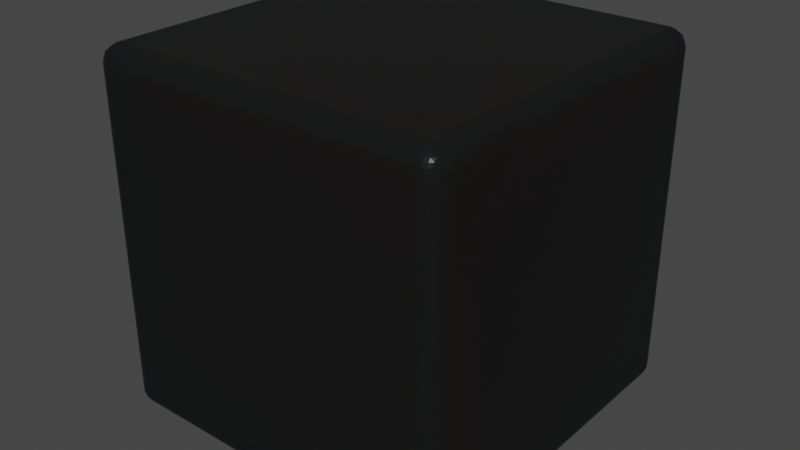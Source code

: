 # Source: RubiksBlock.blend  (saved by Blender 2.82.7; exported with 4.5.12 LTS)
import bpy
from mathutils import Matrix  # noqa: F401  (used for matrix-valued properties, if any)

bpy.ops.wm.read_factory_settings(use_empty=True)
scene = bpy.context.scene
scene.name = 'Scene'

# ---- collections
col_collection = bpy.data.collections.new('Collection'); scene.collection.children.link(col_collection)

# ---- materials (node trees are filled in below, after node groups)
mat_material = bpy.data.materials.new('Material')
mat_material.alpha_threshold = 0.0
mat_material.use_transparent_shadow = False
mat_material.line_color = (0.0, 0.0, 0.0, 1.0)

# ---- material node trees
mat_material.use_nodes = True; mat_material.node_tree.nodes.clear()
_N = mat_material.node_tree.nodes; _L = mat_material.node_tree.links
n0 = _N.new('ShaderNodeOutputMaterial'); n0.name = 'Material Output'; n0.location = (300, 300)
n1 = _N.new('ShaderNodeBsdfPrincipled'); n1.name = 'Principled BSDF'; n1.location = (10, 300)
n1.distribution = 'GGX'
n1.subsurface_method = 'BURLEY'
n1.inputs[0].default_value = (0.0101, 0.0101, 0.0101, 1.0)
n1.inputs[2].default_value = 0.2943
n1.inputs[3].default_value = 1.45
n1.inputs[8].default_value = 1.0
n1.inputs[10].default_value = 0.9106
n1.inputs[13].default_value = 0.1301
n1.inputs[27].default_value = (0.0, 0.0, 0.0, 1.0)
n1.inputs[28].default_value = 1.0
_L.new(n1.outputs[0], n0.inputs[0])
n0.is_active_output = True

# ---- world
world_world = bpy.data.worlds.new('World'); scene.world = world_world
world_world.use_nodes = True; world_world.node_tree.nodes.clear()
_N = world_world.node_tree.nodes; _L = world_world.node_tree.links
n0 = _N.new('ShaderNodeOutputWorld'); n0.name = 'World Output'; n0.location = (300, 300)
n1 = _N.new('ShaderNodeBackground'); n1.name = 'Background'; n1.location = (10, 300)
n1.inputs[0].default_value = (0.05088, 0.05088, 0.05088, 1.0)
_L.new(n1.outputs[0], n0.inputs[0])
n0.is_active_output = True
world_world.color = (0.05088, 0.05088, 0.05088)
world_world.use_sun_shadow = False
world_world.sun_shadow_jitter_overblur = 0.0

# ---- meshes
me_cube = bpy.data.meshes.new('Cube')
me_cube.from_pydata([(0.9581, 0.9725, 0.9221), (0.957, 0.9777, 0.9032), (0.9412, 0.9883, 0.9032), (0.9415, 0.9838, 0.9217), (0.9219, 0.9963, 0.9032), (0.9032, 1.0, 0.9032), (0.9032, 0.9963, 0.9219), (0.9219, 0.9925, 0.9219), (0.9032, 0.9883, 0.9412), (0.9032, 0.9777, 0.957), (0.9221, 0.9725, 0.9581), (0.9217, 0.9838, 0.9415), (0.9594, 0.9617, 0.9433), (0.943, 0.9735, 0.943), (0.9433, 0.9617, 0.9594), (0.9605, 0.9485, 0.9605), (0.9221, 0.9581, 0.9725), (0.9032, 0.957, 0.9777), (0.9032, 0.9412, 0.9883), (0.9217, 0.9415, 0.9838), (0.9032, 0.9219, 0.9963), (0.9032, 0.9032, 1.0), (0.9219, 0.9032, 0.9963), (0.9219, 0.9219, 0.9925), (0.9412, 0.9032, 0.9883), (0.957, 0.9032, 0.9777), (0.9581, 0.9221, 0.9725), (0.9415, 0.9217, 0.9838), (0.9433, 0.9594, 0.9617), (0.943, 0.943, 0.9735), (0.9594, 0.9433, 0.9617), (0.9605, 0.9605, 0.9485), (0.9883, 0.9412, 0.9032), (0.9777, 0.957, 0.9032), (0.9725, 0.9581, 0.9221), (0.9838, 0.9415, 0.9217), (0.9617, 0.9594, 0.9433), (0.9485, 0.9605, 0.9605), (0.9617, 0.9433, 0.9594), (0.9735, 0.943, 0.943), (0.9725, 0.9221, 0.9581), (0.9777, 0.9032, 0.957), (0.9883, 0.9032, 0.9412), (0.9838, 0.9217, 0.9415), (0.9963, 0.9219, 0.9032), (0.9925, 0.9219, 0.9219), (0.9963, 0.9032, 0.9219), (1.0, 0.9032, 0.9032), (0.9581, 0.9221, -0.9725), (0.957, 0.9032, -0.9777), (0.9412, 0.9032, -0.9883), (0.9415, 0.9217, -0.9838), (0.9219, 0.9032, -0.9963), (0.9032, 0.9032, -1.0), (0.9032, 0.9219, -0.9963), (0.9219, 0.9219, -0.9925), (0.9032, 0.9412, -0.9883), (0.9032, 0.957, -0.9777), (0.9221, 0.9581, -0.9725), (0.9217, 0.9415, -0.9838), (0.9594, 0.9433, -0.9617), (0.943, 0.943, -0.9735), (0.9433, 0.9594, -0.9617), (0.9605, 0.9605, -0.9485), (0.9221, 0.9725, -0.9581), (0.9032, 0.9777, -0.957), (0.9032, 0.9883, -0.9412), (0.9217, 0.9838, -0.9415), (0.9032, 0.9963, -0.9219), (0.9032, 1.0, -0.9032), (0.9219, 0.9963, -0.9032), (0.9219, 0.9925, -0.9219), (0.9412, 0.9883, -0.9032), (0.957, 0.9777, -0.9032), (0.9581, 0.9725, -0.9221), (0.9415, 0.9838, -0.9217), (0.9433, 0.9617, -0.9594), (0.943, 0.9735, -0.943), (0.9594, 0.9617, -0.9433), (0.9605, 0.9485, -0.9605), (0.9883, 0.9032, -0.9412), (0.9777, 0.9032, -0.957), (0.9725, 0.9221, -0.9581), (0.9838, 0.9217, -0.9415), (0.9617, 0.9433, -0.9594), (0.9485, 0.9605, -0.9605), (0.9617, 0.9594, -0.9433), (0.9735, 0.943, -0.943), (0.9725, 0.9581, -0.9221), (0.9777, 0.957, -0.9032), (0.9883, 0.9412, -0.9032), (0.9838, 0.9415, -0.9217), (0.9963, 0.9032, -0.9219), (0.9925, 0.9219, -0.9219), (0.9963, 0.9219, -0.9032), (1.0, 0.9032, -0.9032), (0.9725, -0.9581, 0.9221), (0.9777, -0.957, 0.9032), (0.9883, -0.9412, 0.9032), (0.9838, -0.9415, 0.9217), (0.9963, -0.9219, 0.9032), (1.0, -0.9032, 0.9032), (0.9963, -0.9032, 0.9219), (0.9925, -0.9219, 0.9219), (0.9883, -0.9032, 0.9412), (0.9777, -0.9032, 0.957), (0.9725, -0.9221, 0.9581), (0.9838, -0.9217, 0.9415), (0.9617, -0.9594, 0.9433), (0.9735, -0.943, 0.943), (0.9617, -0.9433, 0.9594), (0.9485, -0.9605, 0.9605), (0.9581, -0.9221, 0.9725), (0.957, -0.9032, 0.9777), (0.9412, -0.9032, 0.9883), (0.9415, -0.9217, 0.9838), (0.9219, -0.9032, 0.9963), (0.9032, -0.9032, 1.0), (0.9032, -0.9219, 0.9963), (0.9219, -0.9219, 0.9925), (0.9032, -0.9412, 0.9883), (0.9032, -0.957, 0.9777), (0.9221, -0.9581, 0.9725), (0.9217, -0.9415, 0.9838), (0.9594, -0.9433, 0.9617), (0.943, -0.943, 0.9735), (0.9433, -0.9594, 0.9617), (0.9605, -0.9605, 0.9485), (0.9412, -0.9883, 0.9032), (0.957, -0.9777, 0.9032), (0.9581, -0.9725, 0.9221), (0.9415, -0.9838, 0.9217), (0.9594, -0.9617, 0.9433), (0.9605, -0.9485, 0.9605), (0.9433, -0.9617, 0.9594), (0.943, -0.9735, 0.943), (0.9221, -0.9725, 0.9581), (0.9032, -0.9777, 0.957), (0.9032, -0.9883, 0.9412), (0.9217, -0.9838, 0.9415), (0.9219, -0.9963, 0.9032), (0.9219, -0.9925, 0.9219), (0.9032, -0.9963, 0.9219), (0.9032, -1.0, 0.9032), (0.9725, -0.9221, -0.9581), (0.9777, -0.9032, -0.957), (0.9883, -0.9032, -0.9412), (0.9838, -0.9217, -0.9415), (0.9963, -0.9032, -0.9219), (1.0, -0.9032, -0.9032), (0.9963, -0.9219, -0.9032), (0.9925, -0.9219, -0.9219), (0.9883, -0.9412, -0.9032), (0.9777, -0.957, -0.9032), (0.9725, -0.9581, -0.9221), (0.9838, -0.9415, -0.9217), (0.9617, -0.9433, -0.9594), (0.9735, -0.943, -0.943), (0.9617, -0.9594, -0.9433), (0.9485, -0.9605, -0.9605), (0.9581, -0.9725, -0.9221), (0.957, -0.9777, -0.9032), (0.9412, -0.9883, -0.9032), (0.9415, -0.9838, -0.9217), (0.9219, -0.9963, -0.9032), (0.9032, -1.0, -0.9032), (0.9032, -0.9963, -0.9219), (0.9219, -0.9925, -0.9219), (0.9032, -0.9883, -0.9412), (0.9032, -0.9777, -0.957), (0.9221, -0.9725, -0.9581), (0.9217, -0.9838, -0.9415), (0.9594, -0.9617, -0.9433), (0.943, -0.9735, -0.943), (0.9433, -0.9617, -0.9594), (0.9605, -0.9485, -0.9605), (0.9412, -0.9032, -0.9883), (0.957, -0.9032, -0.9777), (0.9581, -0.9221, -0.9725), (0.9415, -0.9217, -0.9838), (0.9594, -0.9433, -0.9617), (0.9605, -0.9605, -0.9485), (0.9433, -0.9594, -0.9617), (0.943, -0.943, -0.9735), (0.9221, -0.9581, -0.9725), (0.9032, -0.957, -0.9777), (0.9032, -0.9412, -0.9883), (0.9217, -0.9415, -0.9838), (0.9219, -0.9032, -0.9963), (0.9219, -0.9219, -0.9925), (0.9032, -0.9219, -0.9963), (0.9032, -0.9032, -1.0), (-0.9221, 0.9725, 0.9581), (-0.9032, 0.9777, 0.957), (-0.9032, 0.9883, 0.9412), (-0.9217, 0.9838, 0.9415), (-0.9032, 0.9963, 0.9219), (-0.9032, 1.0, 0.9032), (-0.9219, 0.9963, 0.9032), (-0.9219, 0.9925, 0.9219), (-0.9412, 0.9883, 0.9032), (-0.957, 0.9777, 0.9032), (-0.9581, 0.9725, 0.9221), (-0.9415, 0.9838, 0.9217), (-0.9433, 0.9617, 0.9594), (-0.943, 0.9735, 0.943), (-0.9594, 0.9617, 0.9433), (-0.9605, 0.9485, 0.9605), (-0.9725, 0.9581, 0.9221), (-0.9777, 0.957, 0.9032), (-0.9883, 0.9412, 0.9032), (-0.9838, 0.9415, 0.9217), (-0.9963, 0.9219, 0.9032), (-1.0, 0.9032, 0.9032), (-0.9963, 0.9032, 0.9219), (-0.9925, 0.9219, 0.9219), (-0.9883, 0.9032, 0.9412), (-0.9777, 0.9032, 0.957), (-0.9725, 0.9221, 0.9581), (-0.9838, 0.9217, 0.9415), (-0.9617, 0.9594, 0.9433), (-0.9735, 0.943, 0.943), (-0.9617, 0.9433, 0.9594), (-0.9485, 0.9605, 0.9605), (-0.9032, 0.9412, 0.9883), (-0.9032, 0.957, 0.9777), (-0.9221, 0.9581, 0.9725), (-0.9217, 0.9415, 0.9838), (-0.9433, 0.9594, 0.9617), (-0.9605, 0.9605, 0.9485), (-0.9594, 0.9433, 0.9617), (-0.943, 0.943, 0.9735), (-0.9581, 0.9221, 0.9725), (-0.957, 0.9032, 0.9777), (-0.9412, 0.9032, 0.9883), (-0.9415, 0.9217, 0.9838), (-0.9032, 0.9219, 0.9963), (-0.9219, 0.9219, 0.9925), (-0.9219, 0.9032, 0.9963), (-0.9032, 0.9032, 1.0), (-0.9725, 0.9221, -0.9581), (-0.9777, 0.9032, -0.957), (-0.9883, 0.9032, -0.9412), (-0.9838, 0.9217, -0.9415), (-0.9963, 0.9032, -0.9219), (-1.0, 0.9032, -0.9032), (-0.9963, 0.9219, -0.9032), (-0.9925, 0.9219, -0.9219), (-0.9883, 0.9412, -0.9032), (-0.9777, 0.957, -0.9032), (-0.9725, 0.9581, -0.9221), (-0.9838, 0.9415, -0.9217), (-0.9617, 0.9433, -0.9594), (-0.9735, 0.943, -0.943), (-0.9617, 0.9594, -0.9433), (-0.9485, 0.9605, -0.9605), (-0.9581, 0.9725, -0.9221), (-0.957, 0.9777, -0.9032), (-0.9412, 0.9883, -0.9032), (-0.9415, 0.9838, -0.9217), (-0.9219, 0.9963, -0.9032), (-0.9032, 1.0, -0.9032), (-0.9032, 0.9963, -0.9219), (-0.9219, 0.9925, -0.9219), (-0.9032, 0.9883, -0.9412), (-0.9032, 0.9777, -0.957), (-0.9221, 0.9725, -0.9581), (-0.9217, 0.9838, -0.9415), (-0.9594, 0.9617, -0.9433), (-0.943, 0.9735, -0.943), (-0.9433, 0.9617, -0.9594), (-0.9605, 0.9485, -0.9605), (-0.9412, 0.9032, -0.9883), (-0.957, 0.9032, -0.9777), (-0.9581, 0.9221, -0.9725), (-0.9415, 0.9217, -0.9838), (-0.9594, 0.9433, -0.9617), (-0.9605, 0.9605, -0.9485), (-0.9433, 0.9594, -0.9617), (-0.943, 0.943, -0.9735), (-0.9221, 0.9581, -0.9725), (-0.9032, 0.957, -0.9777), (-0.9032, 0.9412, -0.9883), (-0.9217, 0.9415, -0.9838), (-0.9219, 0.9032, -0.9963), (-0.9219, 0.9219, -0.9925), (-0.9032, 0.9219, -0.9963), (-0.9032, 0.9032, -1.0), (-0.9725, -0.9221, 0.9581), (-0.9777, -0.9032, 0.957), (-0.9883, -0.9032, 0.9412), (-0.9838, -0.9217, 0.9415), (-0.9963, -0.9032, 0.9219), (-1.0, -0.9032, 0.9032), (-0.9963, -0.9219, 0.9032), (-0.9925, -0.9219, 0.9219), (-0.9883, -0.9412, 0.9032), (-0.9777, -0.957, 0.9032), (-0.9725, -0.9581, 0.9221), (-0.9838, -0.9415, 0.9217), (-0.9617, -0.9433, 0.9594), (-0.9735, -0.943, 0.943), (-0.9617, -0.9594, 0.9433), (-0.9485, -0.9605, 0.9605), (-0.9581, -0.9725, 0.9221), (-0.957, -0.9777, 0.9032), (-0.9412, -0.9883, 0.9032), (-0.9415, -0.9838, 0.9217), (-0.9219, -0.9963, 0.9032), (-0.9032, -1.0, 0.9032), (-0.9032, -0.9963, 0.9219), (-0.9219, -0.9925, 0.9219), (-0.9032, -0.9883, 0.9412), (-0.9032, -0.9777, 0.957), (-0.9221, -0.9725, 0.9581), (-0.9217, -0.9838, 0.9415), (-0.9594, -0.9617, 0.9433), (-0.943, -0.9735, 0.943), (-0.9433, -0.9617, 0.9594), (-0.9605, -0.9485, 0.9605), (-0.9412, -0.9032, 0.9883), (-0.957, -0.9032, 0.9777), (-0.9581, -0.9221, 0.9725), (-0.9415, -0.9217, 0.9838), (-0.9594, -0.9433, 0.9617), (-0.9605, -0.9605, 0.9485), (-0.9433, -0.9594, 0.9617), (-0.943, -0.943, 0.9735), (-0.9221, -0.9581, 0.9725), (-0.9032, -0.957, 0.9777), (-0.9032, -0.9412, 0.9883), (-0.9217, -0.9415, 0.9838), (-0.9219, -0.9032, 0.9963), (-0.9219, -0.9219, 0.9925), (-0.9032, -0.9219, 0.9963), (-0.9032, -0.9032, 1.0), (-0.9581, -0.9221, -0.9725), (-0.957, -0.9032, -0.9777), (-0.9412, -0.9032, -0.9883), (-0.9415, -0.9217, -0.9838), (-0.9219, -0.9032, -0.9963), (-0.9032, -0.9032, -1.0), (-0.9032, -0.9219, -0.9963), (-0.9219, -0.9219, -0.9925), (-0.9032, -0.9412, -0.9883), (-0.9032, -0.957, -0.9777), (-0.9221, -0.9581, -0.9725), (-0.9217, -0.9415, -0.9838), (-0.9594, -0.9433, -0.9617), (-0.943, -0.943, -0.9735), (-0.9433, -0.9594, -0.9617), (-0.9605, -0.9605, -0.9485), (-0.9221, -0.9725, -0.9581), (-0.9032, -0.9777, -0.957), (-0.9032, -0.9883, -0.9412), (-0.9217, -0.9838, -0.9415), (-0.9032, -0.9963, -0.9219), (-0.9032, -1.0, -0.9032), (-0.9219, -0.9963, -0.9032), (-0.9219, -0.9925, -0.9219), (-0.9412, -0.9883, -0.9032), (-0.957, -0.9777, -0.9032), (-0.9581, -0.9725, -0.9221), (-0.9415, -0.9838, -0.9217), (-0.9433, -0.9617, -0.9594), (-0.943, -0.9735, -0.943), (-0.9594, -0.9617, -0.9433), (-0.9605, -0.9485, -0.9605), (-0.9883, -0.9032, -0.9412), (-0.9777, -0.9032, -0.957), (-0.9725, -0.9221, -0.9581), (-0.9838, -0.9217, -0.9415), (-0.9617, -0.9433, -0.9594), (-0.9485, -0.9605, -0.9605), (-0.9617, -0.9594, -0.9433), (-0.9735, -0.943, -0.943), (-0.9725, -0.9581, -0.9221), (-0.9777, -0.957, -0.9032), (-0.9883, -0.9412, -0.9032), (-0.9838, -0.9415, -0.9217), (-0.9963, -0.9032, -0.9219), (-0.9925, -0.9219, -0.9219), (-0.9963, -0.9219, -0.9032), (-1.0, -0.9032, -0.9032)], [], [(150, 100, 98, 152), (380, 244, 242, 368), (163, 167, 171, 173), (82, 48, 60, 84), (188, 52, 50, 176), (10, 16, 28, 14), (63, 79, 85), (140, 164, 162, 128), (179, 183, 187, 189), (207, 223, 229), (307, 311, 315, 317), (303, 319, 325), (259, 263, 267, 269), (58, 64, 76, 62), (19, 23, 27, 29), (355, 359, 363, 365), (115, 119, 123, 125), (227, 231, 235, 237), (178, 144, 156, 180), (26, 40, 38, 30), (211, 215, 219, 221), (218, 232, 230, 222), (44, 94, 90, 32), (67, 71, 75, 77), (15, 31, 37), (33, 89, 73, 1), (236, 20, 18, 224), (102, 46, 42, 104), (177, 49, 81, 145), (262, 68, 66, 264), (130, 96, 108, 132), (129, 161, 153, 97), (118, 334, 330, 120), (310, 142, 138, 312), (154, 160, 172, 158), (166, 356, 354, 168), (342, 190, 186, 344), (198, 260, 258, 200), (246, 212, 210, 248), (332, 238, 234, 320), (273, 337, 369, 241), (266, 280, 278, 270), (322, 288, 300, 324), (294, 382, 378, 296), (358, 308, 306, 360), (370, 336, 348, 372), (346, 352, 364, 350), (362, 376, 374, 366), (3, 7, 11, 13), (225, 17, 9, 193), (25, 113, 105, 41), (51, 55, 59, 61), (57, 281, 265, 65), (92, 148, 146, 80), (99, 103, 107, 109), (111, 127, 133), (121, 329, 313, 137), (147, 151, 155, 157), (159, 175, 181), (345, 185, 169, 353), (195, 199, 203, 205), (201, 257, 249, 209), (321, 233, 217, 289), (243, 247, 251, 253), (255, 271, 277), (284, 340, 338, 272), (291, 295, 299, 301), (361, 305, 297, 377), (323, 327, 331, 333), (339, 343, 347, 349), (351, 367, 373), (371, 375, 379, 381), (275, 279, 283, 285), (250, 256, 268, 254), (287, 53, 191, 341), (74, 88, 86, 78), (35, 39, 43, 45), (6, 196, 194, 8), (314, 328, 326, 318), (298, 304, 316, 302), (131, 135, 139, 141), (106, 112, 124, 110), (202, 208, 220, 206), (214, 292, 290, 216), (122, 136, 134, 126), (165, 143, 309, 357), (21, 239, 335, 117), (95, 47, 101, 149), (226, 192, 204, 228), (170, 184, 182, 174), (274, 240, 252, 276), (383, 293, 213, 245), (22, 116, 114, 24), (261, 197, 5, 69), (54, 286, 282, 56), (83, 87, 91, 93), (70, 4, 2, 72), (0, 1, 2, 3), (4, 5, 6, 7), (8, 9, 10, 11), (12, 13, 14, 15), (16, 17, 18, 19), (20, 21, 22, 23), (24, 25, 26, 27), (28, 29, 30, 31), (32, 33, 34, 35), (36, 37, 38, 39), (40, 41, 42, 43), (44, 45, 46, 47), (48, 49, 50, 51), (52, 53, 54, 55), (56, 57, 58, 59), (60, 61, 62, 63), (64, 65, 66, 67), (68, 69, 70, 71), (72, 73, 74, 75), (76, 77, 78, 79), (80, 81, 82, 83), (84, 85, 86, 87), (88, 89, 90, 91), (92, 93, 94, 95), (96, 97, 98, 99), (100, 101, 102, 103), (104, 105, 106, 107), (108, 109, 110, 111), (112, 113, 114, 115), (116, 117, 118, 119), (120, 121, 122, 123), (124, 125, 126, 127), (128, 129, 130, 131), (132, 133, 134, 135), (136, 137, 138, 139), (140, 141, 142, 143), (144, 145, 146, 147), (148, 149, 150, 151), (152, 153, 154, 155), (156, 157, 158, 159), (160, 161, 162, 163), (164, 165, 166, 167), (168, 169, 170, 171), (172, 173, 174, 175), (176, 177, 178, 179), (180, 181, 182, 183), (184, 185, 186, 187), (188, 189, 190, 191), (192, 193, 194, 195), (196, 197, 198, 199), (200, 201, 202, 203), (204, 205, 206, 207), (208, 209, 210, 211), (212, 213, 214, 215), (216, 217, 218, 219), (220, 221, 222, 223), (224, 225, 226, 227), (228, 229, 230, 231), (232, 233, 234, 235), (236, 237, 238, 239), (240, 241, 242, 243), (244, 245, 246, 247), (248, 249, 250, 251), (252, 253, 254, 255), (256, 257, 258, 259), (260, 261, 262, 263), (264, 265, 266, 267), (268, 269, 270, 271), (272, 273, 274, 275), (276, 277, 278, 279), (280, 281, 282, 283), (284, 285, 286, 287), (288, 289, 290, 291), (292, 293, 294, 295), (296, 297, 298, 299), (300, 301, 302, 303), (304, 305, 306, 307), (308, 309, 310, 311), (312, 313, 314, 315), (316, 317, 318, 319), (320, 321, 322, 323), (324, 325, 326, 327), (328, 329, 330, 331), (332, 333, 334, 335), (336, 337, 338, 339), (340, 341, 342, 343), (344, 345, 346, 347), (348, 349, 350, 351), (352, 353, 354, 355), (356, 357, 358, 359), (360, 361, 362, 363), (364, 365, 366, 367), (368, 369, 370, 371), (372, 373, 374, 375), (376, 377, 378, 379), (380, 381, 382, 383), (12, 0, 3, 13), (2, 4, 7, 3), (6, 8, 11, 7), (10, 14, 13, 11), (28, 16, 19, 29), (18, 20, 23, 19), (22, 24, 27, 23), (26, 30, 29, 27), (44, 32, 35, 45), (34, 36, 39, 35), (38, 40, 43, 39), (42, 46, 45, 43), (60, 48, 51, 61), (50, 52, 55, 51), (54, 56, 59, 55), (58, 62, 61, 59), (76, 64, 67, 77), (66, 68, 71, 67), (70, 72, 75, 71), (74, 78, 77, 75), (92, 80, 83, 93), (82, 84, 87, 83), (86, 88, 91, 87), (90, 94, 93, 91), (108, 96, 99, 109), (98, 100, 103, 99), (102, 104, 107, 103), (106, 110, 109, 107), (124, 112, 115, 125), (114, 116, 119, 115), (118, 120, 123, 119), (122, 126, 125, 123), (140, 128, 131, 141), (130, 132, 135, 131), (134, 136, 139, 135), (138, 142, 141, 139), (156, 144, 147, 157), (146, 148, 151, 147), (150, 152, 155, 151), (154, 158, 157, 155), (172, 160, 163, 173), (162, 164, 167, 163), (166, 168, 171, 167), (170, 174, 173, 171), (188, 176, 179, 189), (178, 180, 183, 179), (182, 184, 187, 183), (186, 190, 189, 187), (204, 192, 195, 205), (194, 196, 199, 195), (198, 200, 203, 199), (202, 206, 205, 203), (220, 208, 211, 221), (210, 212, 215, 211), (214, 216, 219, 215), (218, 222, 221, 219), (236, 224, 227, 237), (226, 228, 231, 227), (230, 232, 235, 231), (234, 238, 237, 235), (252, 240, 243, 253), (242, 244, 247, 243), (246, 248, 251, 247), (250, 254, 253, 251), (268, 256, 259, 269), (258, 260, 263, 259), (262, 264, 267, 263), (266, 270, 269, 267), (284, 272, 275, 285), (274, 276, 279, 275), (278, 280, 283, 279), (282, 286, 285, 283), (300, 288, 291, 301), (290, 292, 295, 291), (294, 296, 299, 295), (298, 302, 301, 299), (316, 304, 307, 317), (306, 308, 311, 307), (310, 312, 315, 311), (314, 318, 317, 315), (332, 320, 323, 333), (322, 324, 327, 323), (326, 328, 331, 327), (330, 334, 333, 331), (348, 336, 339, 349), (338, 340, 343, 339), (342, 344, 347, 343), (346, 350, 349, 347), (364, 352, 355, 365), (354, 356, 359, 355), (358, 360, 363, 359), (362, 366, 365, 363), (380, 368, 371, 381), (370, 372, 375, 371), (374, 376, 379, 375), (378, 382, 381, 379), (33, 1, 0, 34), (15, 37, 36, 12), (9, 17, 16, 10), (31, 15, 14, 28), (25, 41, 40, 26), (37, 31, 30, 38), (81, 49, 48, 82), (63, 85, 84, 60), (57, 65, 64, 58), (79, 63, 62, 76), (73, 89, 88, 74), (85, 79, 78, 86), (129, 97, 96, 130), (111, 133, 132, 108), (105, 113, 112, 106), (127, 111, 110, 124), (121, 137, 136, 122), (133, 127, 126, 134), (177, 145, 144, 178), (159, 181, 180, 156), (153, 161, 160, 154), (175, 159, 158, 172), (169, 185, 184, 170), (181, 175, 174, 182), (225, 193, 192, 226), (207, 229, 228, 204), (201, 209, 208, 202), (223, 207, 206, 220), (217, 233, 232, 218), (229, 223, 222, 230), (273, 241, 240, 274), (255, 277, 276, 252), (249, 257, 256, 250), (271, 255, 254, 268), (265, 281, 280, 266), (277, 271, 270, 278), (321, 289, 288, 322), (303, 325, 324, 300), (297, 305, 304, 298), (319, 303, 302, 316), (313, 329, 328, 314), (325, 319, 318, 326), (369, 337, 336, 370), (351, 373, 372, 348), (345, 353, 352, 346), (367, 351, 350, 364), (361, 377, 376, 362), (373, 367, 366, 374), (287, 341, 340, 284), (337, 273, 272, 338), (383, 245, 244, 380), (241, 369, 368, 242), (53, 287, 286, 54), (281, 57, 56, 282), (261, 69, 68, 262), (65, 265, 264, 66), (47, 95, 94, 44), (89, 33, 32, 90), (69, 5, 4, 70), (1, 73, 72, 2), (357, 309, 308, 358), (305, 361, 360, 306), (293, 383, 382, 294), (377, 297, 296, 378), (143, 165, 164, 140), (161, 129, 128, 162), (149, 101, 100, 150), (97, 153, 152, 98), (197, 261, 260, 198), (257, 201, 200, 258), (245, 213, 212, 246), (209, 249, 248, 210), (117, 335, 334, 118), (329, 121, 120, 330), (309, 143, 142, 310), (137, 313, 312, 138), (21, 117, 116, 22), (113, 25, 24, 114), (101, 47, 46, 102), (41, 105, 104, 42), (341, 191, 190, 342), (185, 345, 344, 186), (165, 357, 356, 166), (353, 169, 168, 354), (335, 239, 238, 332), (233, 321, 320, 234), (213, 293, 292, 214), (289, 217, 216, 290), (239, 21, 20, 236), (17, 225, 224, 18), (5, 197, 196, 6), (193, 9, 8, 194), (191, 53, 52, 188), (49, 177, 176, 50), (95, 149, 148, 92), (145, 81, 80, 146), (34, 0, 12, 36)])
_uv = me_cube.uv_layers.new(name='UVMap')
_uv.uv.foreach_set('vector', [0.3871, 0.7407, 0.6129, 0.7407, 0.6129, 0.7441, 0.3871, 0.7441, 0.3852, 0.0121, 0.3852, 0.2379, 0.3838, 0.2379, 0.3838, 0.0121, 0.3853, 0.7548, 0.3852, 0.7571, 0.3838, 0.7569, 0.3838, 0.7535, 0.3768, 0.5103, 0.3732, 0.5103, 0.3747, 0.5088, 0.3753, 0.5088, 0.3657, 0.7379, 0.3657, 0.5121, 0.3691, 0.5121, 0.3691, 0.7379, 0.6353, 0.5032, 0.6353, 0.505, 0.6338, 0.5042, 0.6338, 0.5039, 0.3701, 0.5049, 0.3701, 0.5064, 0.3686, 0.5049, 0.6129, 0.7593, 0.3871, 0.7593, 0.3871, 0.7559, 0.6129, 0.7559, 0.3702, 0.7397, 0.3715, 0.7412, 0.3681, 0.7412, 0.3679, 0.7398, 0.6201, 0.2549, 0.6201, 0.2564, 0.6186, 0.2549, 0.6147, 0.9935, 0.6148, 0.9924, 0.6162, 0.9925, 0.6162, 0.9942, 0.6201, 0.004937, 0.6201, 0.006441, 0.6186, 0.004937, 0.3853, 0.2548, 0.3852, 0.2571, 0.3838, 0.2569, 0.3838, 0.2535, 0.3653, 0.5052, 0.3653, 0.5034, 0.3679, 0.5048, 0.3679, 0.5051, 0.6353, 0.5065, 0.6352, 0.5076, 0.6338, 0.5075, 0.6338, 0.5058, 0.1353, 0.7483, 0.1352, 0.7495, 0.1338, 0.7493, 0.1338, 0.7477, 0.6298, 0.7397, 0.6321, 0.7398, 0.6319, 0.7412, 0.6285, 0.7412, 0.8647, 0.5065, 0.8662, 0.5058, 0.8662, 0.5075, 0.8648, 0.5076, 0.3732, 0.7397, 0.3768, 0.7397, 0.3753, 0.7412, 0.3747, 0.7412, 0.6268, 0.5103, 0.6232, 0.5103, 0.6247, 0.5088, 0.6253, 0.5088, 0.6147, 0.2452, 0.6148, 0.2429, 0.6162, 0.2431, 0.6162, 0.2465, 0.8718, 0.5103, 0.87, 0.5103, 0.8708, 0.5088, 0.8711, 0.5088, 0.6129, 0.5093, 0.3871, 0.5093, 0.3871, 0.5059, 0.6129, 0.5059, 0.3647, 0.5017, 0.3648, 0.5005, 0.3662, 0.5007, 0.3662, 0.5023, 0.6201, 0.4951, 0.6186, 0.4951, 0.6201, 0.4936, 0.6129, 0.5026, 0.3871, 0.5026, 0.3871, 0.4974, 0.6129, 0.4974, 0.8629, 0.5098, 0.6371, 0.5098, 0.6371, 0.5073, 0.8629, 0.5073, 0.6157, 0.7379, 0.6157, 0.5121, 0.6191, 0.5121, 0.6191, 0.7379, 0.3724, 0.7379, 0.3724, 0.5121, 0.3776, 0.5121, 0.3776, 0.7379, 0.3852, 0.2621, 0.3852, 0.4879, 0.3838, 0.4879, 0.3838, 0.2621, 0.6147, 0.7518, 0.6147, 0.7482, 0.6162, 0.7497, 0.6162, 0.7503, 0.6129, 0.7526, 0.3871, 0.7526, 0.3871, 0.7474, 0.6129, 0.7474, 0.6371, 0.7402, 0.8629, 0.7402, 0.8629, 0.7427, 0.6371, 0.7427, 0.6148, 0.9879, 0.6148, 0.7621, 0.6162, 0.7621, 0.6162, 0.9879, 0.3853, 0.7482, 0.3853, 0.7518, 0.3838, 0.7503, 0.3838, 0.7497, 0.3852, 0.7621, 0.3852, 0.9879, 0.3838, 0.9879, 0.3838, 0.7621, 0.1371, 0.7402, 0.3629, 0.7402, 0.3629, 0.7427, 0.1371, 0.7427, 0.6129, 0.2593, 0.3871, 0.2593, 0.3871, 0.2559, 0.6129, 0.2559, 0.3871, 0.2407, 0.6129, 0.2407, 0.6129, 0.2441, 0.3871, 0.2441, 0.8652, 0.7379, 0.8652, 0.5121, 0.8677, 0.5121, 0.8677, 0.7379, 0.1304, 0.5121, 0.1304, 0.7379, 0.1278, 0.7379, 0.1278, 0.5121, 0.1353, 0.5032, 0.1353, 0.505, 0.1338, 0.5042, 0.1338, 0.5039, 0.87, 0.7397, 0.8718, 0.7397, 0.8711, 0.7412, 0.8708, 0.7412, 0.6129, 0.01023, 0.3871, 0.01023, 0.3871, 0.008814, 0.6129, 0.008814, 0.3871, 0.9902, 0.6129, 0.9902, 0.6129, 0.9927, 0.3871, 0.9927, 0.1284, 0.7403, 0.1302, 0.7403, 0.1301, 0.7429, 0.1298, 0.7429, 0.1347, 0.7448, 0.1347, 0.7466, 0.1321, 0.7452, 0.1321, 0.7449, 0.3853, 0.995, 0.3853, 0.9968, 0.3838, 0.9961, 0.3838, 0.9958, 0.6147, 0.4952, 0.6148, 0.4929, 0.6162, 0.4931, 0.6162, 0.4965, 0.8629, 0.5054, 0.6371, 0.5054, 0.6371, 0.5028, 0.8629, 0.5028, 0.6276, 0.5121, 0.6276, 0.7379, 0.6224, 0.7379, 0.6224, 0.5121, 0.3702, 0.5103, 0.3679, 0.5102, 0.3681, 0.5088, 0.3715, 0.5088, 0.3629, 0.5054, 0.1371, 0.5054, 0.1371, 0.5028, 0.3629, 0.5028, 0.3843, 0.5121, 0.3843, 0.7379, 0.3809, 0.7379, 0.3809, 0.5121, 0.6147, 0.7452, 0.6148, 0.7429, 0.6162, 0.7431, 0.6162, 0.7465, 0.6201, 0.7451, 0.6186, 0.7451, 0.6201, 0.7436, 0.6371, 0.7446, 0.8629, 0.7446, 0.8629, 0.7472, 0.6371, 0.7472, 0.3798, 0.7397, 0.3821, 0.7398, 0.3819, 0.7412, 0.3785, 0.7412, 0.3799, 0.7451, 0.3799, 0.7436, 0.3814, 0.7451, 0.1371, 0.7446, 0.3629, 0.7446, 0.3629, 0.7472, 0.1371, 0.7472, 0.8647, 0.5017, 0.8648, 0.5005, 0.8662, 0.5007, 0.8662, 0.5023, 0.6129, 0.2526, 0.3871, 0.2526, 0.3871, 0.2474, 0.6129, 0.2474, 0.8696, 0.7379, 0.8696, 0.5121, 0.8722, 0.5121, 0.8722, 0.7379, 0.1267, 0.5103, 0.1255, 0.5102, 0.1257, 0.5088, 0.1273, 0.5088, 0.3799, 0.2451, 0.3799, 0.2436, 0.3814, 0.2451, 0.1348, 0.5121, 0.1348, 0.7379, 0.1323, 0.7379, 0.1323, 0.5121, 0.8733, 0.7397, 0.8745, 0.7398, 0.8743, 0.7412, 0.8727, 0.7412, 0.3871, 0.9946, 0.6129, 0.9946, 0.6129, 0.9972, 0.3871, 0.9972, 0.8685, 0.7397, 0.8692, 0.7412, 0.8675, 0.7412, 0.8674, 0.7398, 0.1323, 0.7402, 0.1348, 0.7402, 0.1348, 0.7427, 0.1321, 0.7429, 0.1299, 0.7451, 0.1299, 0.7436, 0.1314, 0.7451, 0.1267, 0.7397, 0.1273, 0.7412, 0.1257, 0.7412, 0.1255, 0.7398, 0.1315, 0.5103, 0.1308, 0.5088, 0.1325, 0.5088, 0.1326, 0.5102, 0.3853, 0.2482, 0.3853, 0.2518, 0.3838, 0.2503, 0.3838, 0.2497, 0.1371, 0.5121, 0.3629, 0.5121, 0.3629, 0.7379, 0.1371, 0.7379, 0.3853, 0.4982, 0.3853, 0.5018, 0.3838, 0.5003, 0.3838, 0.4997, 0.6147, 0.5048, 0.6162, 0.5035, 0.6162, 0.5069, 0.6148, 0.5071, 0.6148, 0.4879, 0.6148, 0.2621, 0.6162, 0.2621, 0.6162, 0.4879, 0.8647, 0.7468, 0.8647, 0.745, 0.8662, 0.7458, 0.8662, 0.7461, 0.6147, 0.9968, 0.6147, 0.995, 0.6162, 0.9958, 0.6162, 0.9961, 0.6147, 0.7548, 0.6162, 0.7535, 0.6162, 0.7569, 0.6148, 0.7571, 0.6232, 0.7397, 0.6268, 0.7397, 0.6253, 0.7412, 0.6247, 0.7412, 0.6147, 0.2518, 0.6147, 0.2482, 0.6162, 0.2497, 0.6162, 0.2503, 0.6148, 0.2379, 0.6148, 0.0121, 0.6162, 0.0121, 0.6162, 0.2379, 0.6353, 0.745, 0.6353, 0.7468, 0.6338, 0.7461, 0.6338, 0.7458, 0.3871, 0.7621, 0.6129, 0.7621, 0.6129, 0.9879, 0.3871, 0.9879, 0.6371, 0.5121, 0.8629, 0.5121, 0.8629, 0.7379, 0.6371, 0.7379, 0.3871, 0.5121, 0.6129, 0.5121, 0.6129, 0.7379, 0.3871, 0.7379, 0.8647, 0.505, 0.8647, 0.5032, 0.8662, 0.5039, 0.8662, 0.5042, 0.3647, 0.7468, 0.3647, 0.745, 0.3662, 0.7458, 0.3662, 0.7461, 0.13, 0.5103, 0.1282, 0.5103, 0.1289, 0.5088, 0.1292, 0.5088, 0.3871, 0.0121, 0.6129, 0.0121, 0.6129, 0.2379, 0.3871, 0.2379, 0.6343, 0.5121, 0.6343, 0.7379, 0.6309, 0.7379, 0.6309, 0.5121, 0.3871, 0.2621, 0.6129, 0.2621, 0.6129, 0.4879, 0.3871, 0.4879, 0.3629, 0.5098, 0.1371, 0.5098, 0.1371, 0.5073, 0.3629, 0.5073, 0.3798, 0.5103, 0.3785, 0.5088, 0.3819, 0.5088, 0.3821, 0.5102, 0.3871, 0.4907, 0.6129, 0.4907, 0.6129, 0.4941, 0.3871, 0.4941, 0.6147, 0.4982, 0.6129, 0.4974, 0.6129, 0.4941, 0.6147, 0.4952, 0.6129, 0.4907, 0.6129, 0.4879, 0.6148, 0.4879, 0.6148, 0.4929, 0.6162, 0.4879, 0.6168, 0.4879, 0.6168, 0.4891, 0.6163, 0.4891, 0.6162, 0.4997, 0.616, 0.4977, 0.6168, 0.4985, 0.6168, 0.5015, 0.6353, 0.505, 0.6371, 0.5054, 0.6371, 0.5073, 0.6353, 0.5065, 0.6371, 0.5098, 0.6371, 0.5109, 0.6359, 0.5109, 0.6359, 0.5096, 0.6309, 0.5121, 0.6293, 0.5121, 0.6293, 0.5109, 0.6306, 0.5109, 0.6338, 0.5042, 0.634, 0.5052, 0.6332, 0.5048, 0.6332, 0.5033, 0.6129, 0.5059, 0.6129, 0.5026, 0.6147, 0.5018, 0.6147, 0.5048, 0.6162, 0.5003, 0.6168, 0.4985, 0.6168, 0.5015, 0.616, 0.5023, 0.6232, 0.5103, 0.6224, 0.5109, 0.6207, 0.5109, 0.6212, 0.5104, 0.6129, 0.5093, 0.6141, 0.5091, 0.6141, 0.5109, 0.6129, 0.5109, 0.3732, 0.5103, 0.3724, 0.5121, 0.3691, 0.5121, 0.3702, 0.5103, 0.3657, 0.5121, 0.3641, 0.5121, 0.3641, 0.5109, 0.3659, 0.5109, 0.3629, 0.5073, 0.3629, 0.5062, 0.3641, 0.5062, 0.3641, 0.5071, 0.3747, 0.5088, 0.3727, 0.509, 0.3735, 0.5082, 0.3765, 0.5082, 0.3653, 0.5034, 0.3641, 0.5028, 0.3641, 0.5019, 0.365, 0.5024, 0.3852, 0.4879, 0.3859, 0.4879, 0.3859, 0.4891, 0.3851, 0.4891, 0.3871, 0.4941, 0.3871, 0.4957, 0.3859, 0.4957, 0.3859, 0.4944, 0.3679, 0.5048, 0.3676, 0.5037, 0.3691, 0.5045, 0.3691, 0.5059, 0.3809, 0.5121, 0.3776, 0.5121, 0.3768, 0.5103, 0.3798, 0.5103, 0.3753, 0.5088, 0.3735, 0.5082, 0.3765, 0.5082, 0.3773, 0.509, 0.3853, 0.5018, 0.3859, 0.5026, 0.3859, 0.5043, 0.3854, 0.5038, 0.3843, 0.5121, 0.3841, 0.5109, 0.3859, 0.5109, 0.3859, 0.5121, 0.6147, 0.7482, 0.6129, 0.7474, 0.6129, 0.7441, 0.6147, 0.7452, 0.6129, 0.7407, 0.6129, 0.7391, 0.6141, 0.7391, 0.6141, 0.7409, 0.6191, 0.7379, 0.6207, 0.7379, 0.6207, 0.7391, 0.6194, 0.7391, 0.6162, 0.7497, 0.616, 0.7477, 0.6168, 0.7485, 0.6168, 0.7515, 0.6268, 0.7397, 0.6276, 0.7379, 0.6309, 0.7379, 0.6298, 0.7397, 0.6343, 0.7379, 0.6359, 0.7379, 0.6359, 0.7391, 0.6341, 0.7391, 0.6371, 0.7427, 0.6371, 0.7438, 0.6359, 0.7438, 0.6359, 0.7429, 0.6253, 0.7412, 0.6273, 0.741, 0.6265, 0.7418, 0.6235, 0.7418, 0.6129, 0.7559, 0.6129, 0.7526, 0.6147, 0.7518, 0.6147, 0.7548, 0.6162, 0.7503, 0.6168, 0.7485, 0.6168, 0.7515, 0.616, 0.7523, 0.6353, 0.7468, 0.6359, 0.7472, 0.6359, 0.7481, 0.6354, 0.7478, 0.6129, 0.7593, 0.6148, 0.7571, 0.6148, 0.7621, 0.6129, 0.7621, 0.3768, 0.7397, 0.3776, 0.7379, 0.3809, 0.7379, 0.3798, 0.7397, 0.3843, 0.7379, 0.3859, 0.7379, 0.3859, 0.7391, 0.3841, 0.7391, 0.3871, 0.7441, 0.3871, 0.7457, 0.3859, 0.7457, 0.3859, 0.7444, 0.3753, 0.7412, 0.3773, 0.741, 0.3765, 0.7418, 0.3735, 0.7418, 0.3853, 0.7518, 0.3871, 0.7526, 0.3871, 0.7559, 0.3853, 0.7548, 0.3871, 0.7593, 0.3871, 0.7621, 0.3852, 0.7621, 0.3852, 0.7571, 0.3838, 0.7621, 0.3832, 0.7621, 0.3832, 0.7609, 0.3837, 0.7609, 0.3838, 0.7503, 0.384, 0.7523, 0.3832, 0.7515, 0.3832, 0.7485, 0.3691, 0.7379, 0.3724, 0.7379, 0.3732, 0.7397, 0.3702, 0.7397, 0.3747, 0.7412, 0.3765, 0.7418, 0.3735, 0.7418, 0.3727, 0.741, 0.3647, 0.745, 0.3641, 0.7446, 0.3641, 0.7438, 0.3646, 0.744, 0.3657, 0.7379, 0.3659, 0.7391, 0.3641, 0.7391, 0.3641, 0.7379, 0.8647, 0.5032, 0.8641, 0.5028, 0.8641, 0.5019, 0.8646, 0.5022, 0.6148, 0.2621, 0.6141, 0.2621, 0.6141, 0.2609, 0.6149, 0.2609, 0.6129, 0.2559, 0.6129, 0.2543, 0.6141, 0.2543, 0.6141, 0.2556, 0.8662, 0.5039, 0.866, 0.5029, 0.8668, 0.5033, 0.8668, 0.5048, 0.6147, 0.2482, 0.6129, 0.2474, 0.6129, 0.2441, 0.6147, 0.2452, 0.6129, 0.2407, 0.6129, 0.2379, 0.6148, 0.2379, 0.6148, 0.2429, 0.6162, 0.2379, 0.6168, 0.2379, 0.6168, 0.2391, 0.6163, 0.2391, 0.6162, 0.2497, 0.616, 0.2477, 0.6168, 0.2485, 0.6168, 0.2515, 0.8629, 0.5073, 0.8629, 0.5054, 0.8647, 0.505, 0.8647, 0.5065, 0.8662, 0.5042, 0.8668, 0.5033, 0.8668, 0.5048, 0.866, 0.5052, 0.87, 0.5103, 0.8696, 0.5109, 0.8688, 0.5109, 0.869, 0.5104, 0.8629, 0.5098, 0.8641, 0.5096, 0.8641, 0.5109, 0.8629, 0.5109, 0.1282, 0.5103, 0.1278, 0.5109, 0.1269, 0.5109, 0.1272, 0.5104, 0.3852, 0.2379, 0.3859, 0.2379, 0.3859, 0.2391, 0.3851, 0.2391, 0.3871, 0.2441, 0.3871, 0.2457, 0.3859, 0.2457, 0.3859, 0.2444, 0.1289, 0.5088, 0.1279, 0.509, 0.1283, 0.5082, 0.1298, 0.5082, 0.3853, 0.2518, 0.3871, 0.2526, 0.3871, 0.2559, 0.3853, 0.2548, 0.3871, 0.2593, 0.3871, 0.2621, 0.3852, 0.2621, 0.3852, 0.2571, 0.3838, 0.2621, 0.3832, 0.2621, 0.3832, 0.2609, 0.3837, 0.2609, 0.3838, 0.2503, 0.384, 0.2523, 0.3832, 0.2515, 0.3832, 0.2485, 0.1323, 0.5121, 0.1304, 0.5121, 0.13, 0.5103, 0.1315, 0.5103, 0.1292, 0.5088, 0.1283, 0.5082, 0.1298, 0.5082, 0.1302, 0.509, 0.1353, 0.505, 0.1359, 0.5054, 0.1359, 0.5062, 0.1354, 0.506, 0.1348, 0.5121, 0.1346, 0.5109, 0.1359, 0.5109, 0.1359, 0.5121, 0.8718, 0.7397, 0.8722, 0.7391, 0.8731, 0.7391, 0.8728, 0.7396, 0.6148, 0.0121, 0.6141, 0.0121, 0.6141, 0.01089, 0.6149, 0.01089, 0.6129, 0.008814, 0.6129, 0.008158, 0.6141, 0.008158, 0.6141, 0.008681, 0.8711, 0.7412, 0.8721, 0.741, 0.8717, 0.7418, 0.8702, 0.7418, 0.6147, 0.995, 0.6129, 0.9946, 0.6129, 0.9927, 0.6147, 0.9935, 0.6129, 0.9902, 0.6129, 0.9879, 0.6148, 0.9879, 0.6148, 0.9924, 0.6162, 0.9879, 0.6168, 0.9879, 0.6168, 0.9891, 0.6163, 0.9891, 0.6162, 0.9958, 0.616, 0.9948, 0.6168, 0.9952, 0.6168, 0.9967, 0.8677, 0.7379, 0.8696, 0.7379, 0.87, 0.7397, 0.8685, 0.7397, 0.8708, 0.7412, 0.8717, 0.7418, 0.8702, 0.7418, 0.8698, 0.741, 0.8647, 0.745, 0.8641, 0.7446, 0.8641, 0.7438, 0.8646, 0.744, 0.8652, 0.7379, 0.8654, 0.7391, 0.8641, 0.7391, 0.8641, 0.7379, 0.1302, 0.7403, 0.1304, 0.7379, 0.1323, 0.7379, 0.1323, 0.7402, 0.1348, 0.7379, 0.1371, 0.7379, 0.1371, 0.7402, 0.1348, 0.7402, 0.1371, 0.7427, 0.1371, 0.7446, 0.1347, 0.7448, 0.1348, 0.7427, 0.1301, 0.7429, 0.1321, 0.7429, 0.1321, 0.7449, 0.1299, 0.7451, 0.1347, 0.7466, 0.1359, 0.7472, 0.1359, 0.7481, 0.135, 0.7476, 0.3852, 0.9879, 0.3859, 0.9879, 0.3859, 0.9891, 0.3851, 0.9891, 0.3871, 0.9927, 0.3871, 0.9938, 0.3859, 0.9938, 0.3859, 0.9929, 0.1321, 0.7452, 0.1324, 0.7463, 0.1309, 0.7455, 0.1309, 0.7441, 0.3838, 0.0121, 0.3832, 0.0121, 0.3832, 0.01089, 0.3837, 0.01089, 0.1298, 0.7429, 0.1309, 0.7441, 0.1295, 0.7441, 0.1287, 0.7426, 0.3853, 0.9968, 0.3859, 0.9972, 0.3859, 0.9981, 0.3854, 0.9978, 0.3852, 0.0121, 0.3851, 0.01089, 0.3859, 0.01089, 0.3859, 0.0121, 0.6162, 0.4997, 0.6147, 0.4982, 0.6147, 0.4952, 0.6162, 0.4965, 0.6129, 0.4941, 0.6129, 0.4907, 0.6148, 0.4929, 0.6147, 0.4952, 0.6148, 0.4879, 0.6162, 0.4879, 0.6162, 0.4931, 0.6148, 0.4929, 0.6353, 0.5032, 0.6338, 0.5039, 0.634, 0.5029, 0.6354, 0.5022, 0.6338, 0.5042, 0.6353, 0.505, 0.6353, 0.5065, 0.6338, 0.5058, 0.6371, 0.5073, 0.6371, 0.5098, 0.6352, 0.5076, 0.6353, 0.5065, 0.6343, 0.5121, 0.6309, 0.5121, 0.6306, 0.5109, 0.6341, 0.5109, 0.6268, 0.5103, 0.6253, 0.5088, 0.6273, 0.509, 0.6288, 0.5104, 0.6129, 0.5093, 0.6129, 0.5059, 0.6147, 0.5048, 0.6148, 0.5071, 0.6147, 0.5018, 0.6162, 0.5003, 0.6162, 0.5035, 0.6147, 0.5048, 0.6247, 0.5088, 0.6232, 0.5103, 0.6212, 0.5104, 0.6227, 0.509, 0.6191, 0.5121, 0.6157, 0.5121, 0.6159, 0.5109, 0.6194, 0.5109, 0.3747, 0.5088, 0.3732, 0.5103, 0.3702, 0.5103, 0.3715, 0.5088, 0.3691, 0.5121, 0.3657, 0.5121, 0.3679, 0.5102, 0.3702, 0.5103, 0.3629, 0.5098, 0.3629, 0.5073, 0.3641, 0.5071, 0.3641, 0.5096, 0.3653, 0.5052, 0.3679, 0.5051, 0.3676, 0.506, 0.365, 0.5062, 0.3679, 0.5048, 0.3653, 0.5034, 0.3647, 0.5017, 0.3662, 0.5023, 0.3838, 0.4879, 0.3852, 0.4879, 0.3851, 0.4891, 0.3837, 0.4891, 0.3871, 0.4907, 0.3871, 0.4941, 0.3859, 0.4944, 0.3859, 0.4909, 0.3853, 0.4982, 0.3838, 0.4997, 0.384, 0.4977, 0.3854, 0.4962, 0.3843, 0.5121, 0.3809, 0.5121, 0.3798, 0.5103, 0.3821, 0.5102, 0.3768, 0.5103, 0.3753, 0.5088, 0.3785, 0.5088, 0.3798, 0.5103, 0.3838, 0.5003, 0.3853, 0.5018, 0.3854, 0.5038, 0.384, 0.5023, 0.3871, 0.5059, 0.3871, 0.5093, 0.3859, 0.5091, 0.3859, 0.5056, 0.6162, 0.7497, 0.6147, 0.7482, 0.6147, 0.7452, 0.6162, 0.7465, 0.6129, 0.7441, 0.6129, 0.7407, 0.6148, 0.7429, 0.6147, 0.7452, 0.6157, 0.7379, 0.6191, 0.7379, 0.6194, 0.7391, 0.6159, 0.7391, 0.6232, 0.7397, 0.6247, 0.7412, 0.6227, 0.741, 0.6212, 0.7396, 0.6253, 0.7412, 0.6268, 0.7397, 0.6298, 0.7397, 0.6285, 0.7412, 0.6309, 0.7379, 0.6343, 0.7379, 0.6321, 0.7398, 0.6298, 0.7397, 0.6371, 0.7402, 0.6371, 0.7427, 0.6359, 0.7429, 0.6359, 0.7404, 0.6353, 0.745, 0.6338, 0.7458, 0.634, 0.7448, 0.6354, 0.744, 0.6129, 0.7593, 0.6129, 0.7559, 0.6147, 0.7548, 0.6148, 0.7571, 0.6147, 0.7518, 0.6162, 0.7503, 0.6162, 0.7535, 0.6147, 0.7548, 0.6338, 0.7461, 0.6353, 0.7468, 0.6354, 0.7478, 0.634, 0.7471, 0.6162, 0.7621, 0.6148, 0.7621, 0.6148, 0.7571, 0.6162, 0.7569, 0.3753, 0.7412, 0.3768, 0.7397, 0.3798, 0.7397, 0.3785, 0.7412, 0.3809, 0.7379, 0.3843, 0.7379, 0.3821, 0.7398, 0.3798, 0.7397, 0.3871, 0.7407, 0.3871, 0.7441, 0.3859, 0.7444, 0.3859, 0.7409, 0.3853, 0.7482, 0.3838, 0.7497, 0.384, 0.7477, 0.3854, 0.7462, 0.3838, 0.7503, 0.3853, 0.7518, 0.3853, 0.7548, 0.3838, 0.7535, 0.3871, 0.7559, 0.3871, 0.7593, 0.3852, 0.7571, 0.3853, 0.7548, 0.3852, 0.7621, 0.3838, 0.7621, 0.3838, 0.7569, 0.3852, 0.7571, 0.3647, 0.7468, 0.3662, 0.7461, 0.366, 0.7471, 0.3646, 0.7478, 0.3657, 0.7379, 0.3691, 0.7379, 0.3702, 0.7397, 0.3679, 0.7398, 0.3732, 0.7397, 0.3747, 0.7412, 0.3715, 0.7412, 0.3702, 0.7397, 0.3662, 0.7458, 0.3647, 0.745, 0.3646, 0.744, 0.366, 0.7448, 0.3629, 0.7427, 0.3629, 0.7402, 0.3641, 0.7404, 0.3641, 0.7429, 0.8662, 0.5039, 0.8647, 0.5032, 0.8647, 0.5017, 0.8662, 0.5023, 0.6162, 0.2621, 0.6148, 0.2621, 0.6149, 0.2609, 0.6163, 0.2609, 0.6129, 0.2593, 0.6129, 0.2559, 0.6141, 0.2556, 0.6141, 0.2591, 0.6147, 0.2518, 0.6162, 0.2503, 0.616, 0.2523, 0.6146, 0.2538, 0.6162, 0.2497, 0.6147, 0.2482, 0.6147, 0.2452, 0.6162, 0.2465, 0.6129, 0.2441, 0.6129, 0.2407, 0.6148, 0.2429, 0.6147, 0.2452, 0.6148, 0.2379, 0.6162, 0.2379, 0.6162, 0.2431, 0.6148, 0.2429, 0.8718, 0.5103, 0.8711, 0.5088, 0.8721, 0.509, 0.8728, 0.5104, 0.8629, 0.5098, 0.8629, 0.5073, 0.8647, 0.5065, 0.8648, 0.5076, 0.8647, 0.505, 0.8662, 0.5042, 0.8662, 0.5058, 0.8647, 0.5065, 0.8708, 0.5088, 0.87, 0.5103, 0.869, 0.5104, 0.8698, 0.509, 0.8677, 0.5121, 0.8652, 0.5121, 0.8654, 0.5109, 0.8679, 0.5109, 0.1289, 0.5088, 0.1282, 0.5103, 0.1267, 0.5103, 0.1273, 0.5088, 0.3838, 0.2379, 0.3852, 0.2379, 0.3851, 0.2391, 0.3837, 0.2391, 0.3871, 0.2407, 0.3871, 0.2441, 0.3859, 0.2444, 0.3859, 0.2409, 0.3853, 0.2482, 0.3838, 0.2497, 0.384, 0.2477, 0.3854, 0.2462, 0.3838, 0.2503, 0.3853, 0.2518, 0.3853, 0.2548, 0.3838, 0.2535, 0.3871, 0.2559, 0.3871, 0.2593, 0.3852, 0.2571, 0.3853, 0.2548, 0.3852, 0.2621, 0.3838, 0.2621, 0.3838, 0.2569, 0.3852, 0.2571, 0.1353, 0.5032, 0.1338, 0.5039, 0.134, 0.5029, 0.1354, 0.5022, 0.1348, 0.5121, 0.1323, 0.5121, 0.1315, 0.5103, 0.1326, 0.5102, 0.13, 0.5103, 0.1292, 0.5088, 0.1308, 0.5088, 0.1315, 0.5103, 0.1338, 0.5042, 0.1353, 0.505, 0.1354, 0.506, 0.134, 0.5052, 0.1371, 0.5073, 0.1371, 0.5098, 0.1359, 0.5096, 0.1359, 0.5071, 0.8711, 0.7412, 0.8718, 0.7397, 0.8733, 0.7397, 0.8727, 0.7412, 0.6162, 0.0121, 0.6148, 0.0121, 0.6149, 0.01089, 0.6163, 0.01089, 0.6129, 0.01023, 0.6129, 0.008814, 0.6141, 0.008681, 0.6141, 0.01013, 0.6147, 0.9968, 0.6162, 0.9961, 0.616, 0.9971, 0.6146, 0.9978, 0.6162, 0.9958, 0.6147, 0.995, 0.6147, 0.9935, 0.6162, 0.9942, 0.6129, 0.9927, 0.6129, 0.9902, 0.6148, 0.9924, 0.6147, 0.9935, 0.6148, 0.9879, 0.6162, 0.9879, 0.6162, 0.9925, 0.6148, 0.9924, 0.8647, 0.7468, 0.8662, 0.7461, 0.866, 0.7471, 0.8646, 0.7478, 0.8652, 0.7379, 0.8677, 0.7379, 0.8685, 0.7397, 0.8674, 0.7398, 0.87, 0.7397, 0.8708, 0.7412, 0.8692, 0.7412, 0.8685, 0.7397, 0.8662, 0.7458, 0.8647, 0.745, 0.8646, 0.744, 0.866, 0.7448, 0.8629, 0.7427, 0.8629, 0.7402, 0.8641, 0.7404, 0.8641, 0.7429, 0.1301, 0.7429, 0.1302, 0.7403, 0.1323, 0.7402, 0.1321, 0.7429, 0.1323, 0.7379, 0.1348, 0.7379, 0.1348, 0.7402, 0.1323, 0.7402, 0.1371, 0.7402, 0.1371, 0.7427, 0.1348, 0.7427, 0.1348, 0.7402, 0.1347, 0.7448, 0.1321, 0.7449, 0.1321, 0.7429, 0.1348, 0.7427, 0.1321, 0.7452, 0.1347, 0.7466, 0.1353, 0.7483, 0.1338, 0.7477, 0.3838, 0.9879, 0.3852, 0.9879, 0.3851, 0.9891, 0.3837, 0.9891, 0.3871, 0.9902, 0.3871, 0.9927, 0.3859, 0.9929, 0.3859, 0.9904, 0.3853, 0.995, 0.3838, 0.9958, 0.384, 0.9948, 0.3854, 0.994, 0.3852, 0.0121, 0.3838, 0.0121, 0.3837, 0.01089, 0.3851, 0.01089, 0.1284, 0.7403, 0.1298, 0.7429, 0.1273, 0.7412, 0.1267, 0.7397, 0.3838, 0.9961, 0.3853, 0.9968, 0.3854, 0.9978, 0.384, 0.9971, 0.3871, 0.008814, 0.3871, 0.01023, 0.3859, 0.01013, 0.3859, 0.008681, 0.6129, 0.5026, 0.6129, 0.4974, 0.6147, 0.4982, 0.6147, 0.5018, 0.6201, 0.4951, 0.6201, 0.4936, 0.6191, 0.495, 0.6191, 0.4947, 0.6371, 0.5028, 0.6371, 0.5054, 0.6353, 0.505, 0.6353, 0.5032, 0.6186, 0.4951, 0.6201, 0.4951, 0.6197, 0.4941, 0.62, 0.4941, 0.6276, 0.5121, 0.6224, 0.5121, 0.6232, 0.5103, 0.6268, 0.5103, 0.6201, 0.4936, 0.6186, 0.4951, 0.62, 0.4947, 0.6197, 0.495, 0.3776, 0.5121, 0.3724, 0.5121, 0.3732, 0.5103, 0.3768, 0.5103, 0.3701, 0.5049, 0.3686, 0.5049, 0.37, 0.5059, 0.3697, 0.5059, 0.3629, 0.5054, 0.3629, 0.5028, 0.3653, 0.5034, 0.3653, 0.5052, 0.3701, 0.5064, 0.3701, 0.5049, 0.3679, 0.5051, 0.3679, 0.5048, 0.3871, 0.4974, 0.3871, 0.5026, 0.3853, 0.5018, 0.3853, 0.4982, 0.3686, 0.5049, 0.3701, 0.5064, 0.3697, 0.505, 0.37, 0.5053, 0.6129, 0.7526, 0.6129, 0.7474, 0.6147, 0.7482, 0.6147, 0.7518, 0.6201, 0.7451, 0.6201, 0.7436, 0.6191, 0.745, 0.6191, 0.7447, 0.6224, 0.7379, 0.6276, 0.7379, 0.6268, 0.7397, 0.6232, 0.7397, 0.6186, 0.7451, 0.6201, 0.7451, 0.6197, 0.7441, 0.62, 0.7441, 0.6371, 0.7446, 0.6371, 0.7472, 0.6353, 0.7468, 0.6353, 0.745, 0.6201, 0.7436, 0.6186, 0.7451, 0.62, 0.7447, 0.6197, 0.745, 0.3724, 0.7379, 0.3776, 0.7379, 0.3768, 0.7397, 0.3732, 0.7397, 0.3799, 0.7451, 0.3814, 0.7451, 0.38, 0.7441, 0.3803, 0.7441, 0.3871, 0.7474, 0.3871, 0.7526, 0.3853, 0.7518, 0.3853, 0.7482, 0.3799, 0.7436, 0.3799, 0.7451, 0.3809, 0.7447, 0.3809, 0.745, 0.3629, 0.7472, 0.3629, 0.7446, 0.3647, 0.745, 0.3647, 0.7468, 0.3814, 0.7451, 0.3799, 0.7436, 0.3803, 0.745, 0.38, 0.7447, 0.8629, 0.5054, 0.8629, 0.5028, 0.8647, 0.5032, 0.8647, 0.505, 0.6201, 0.2549, 0.6186, 0.2549, 0.62, 0.2559, 0.6197, 0.2559, 0.6129, 0.2526, 0.6129, 0.2474, 0.6147, 0.2482, 0.6147, 0.2518, 0.6201, 0.2564, 0.6201, 0.2549, 0.6191, 0.2553, 0.6191, 0.255, 0.8722, 0.5121, 0.8696, 0.5121, 0.87, 0.5103, 0.8718, 0.5103, 0.6186, 0.2549, 0.6201, 0.2564, 0.6197, 0.255, 0.62, 0.2553, 0.1304, 0.5121, 0.1278, 0.5121, 0.1282, 0.5103, 0.13, 0.5103, 0.3799, 0.2451, 0.3814, 0.2451, 0.38, 0.2441, 0.3803, 0.2441, 0.3871, 0.2474, 0.3871, 0.2526, 0.3853, 0.2518, 0.3853, 0.2482, 0.3799, 0.2436, 0.3799, 0.2451, 0.3809, 0.2447, 0.3809, 0.245, 0.1371, 0.5028, 0.1371, 0.5054, 0.1353, 0.505, 0.1353, 0.5032, 0.3814, 0.2451, 0.3799, 0.2436, 0.3803, 0.245, 0.38, 0.2447, 0.8696, 0.7379, 0.8722, 0.7379, 0.8718, 0.7397, 0.87, 0.7397, 0.6201, 0.004937, 0.6186, 0.004937, 0.62, 0.005928, 0.6197, 0.005928, 0.6129, 0.9972, 0.6129, 0.9946, 0.6147, 0.995, 0.6147, 0.9968, 0.6201, 0.006441, 0.6201, 0.004937, 0.6191, 0.005338, 0.6191, 0.00505, 0.8629, 0.7472, 0.8629, 0.7446, 0.8647, 0.745, 0.8647, 0.7468, 0.6186, 0.004937, 0.6201, 0.006441, 0.6197, 0.00505, 0.62, 0.005338, 0.1278, 0.7379, 0.1304, 0.7379, 0.1302, 0.7403, 0.1284, 0.7403, 0.1299, 0.7451, 0.1314, 0.7451, 0.1298, 0.7429, 0.1301, 0.7429, 0.1371, 0.7446, 0.1371, 0.7472, 0.1347, 0.7466, 0.1347, 0.7448, 0.1299, 0.7436, 0.1299, 0.7451, 0.1321, 0.7449, 0.1321, 0.7452, 0.3871, 0.9946, 0.3871, 0.9972, 0.3853, 0.9968, 0.3853, 0.995, 0.1314, 0.7451, 0.1299, 0.7436, 0.1303, 0.745, 0.13, 0.7447, 0.1371, 0.5121, 0.1371, 0.7379, 0.1348, 0.7379, 0.1348, 0.5121, 0.1304, 0.7379, 0.1304, 0.5121, 0.1323, 0.5121, 0.1323, 0.7379, 0.3871, 0.0121, 0.3871, 0.2379, 0.3852, 0.2379, 0.3852, 0.0121, 0.1278, 0.5121, 0.1278, 0.7379, 0.1269, 0.7379, 0.1269, 0.5121, 0.3629, 0.5121, 0.1371, 0.5121, 0.1371, 0.5098, 0.3629, 0.5098, 0.1371, 0.5054, 0.3629, 0.5054, 0.3629, 0.5073, 0.1371, 0.5073, 0.3871, 0.2621, 0.3871, 0.4879, 0.3852, 0.4879, 0.3852, 0.2621, 0.3629, 0.5028, 0.1371, 0.5028, 0.1371, 0.5019, 0.3629, 0.5019, 0.6129, 0.5121, 0.3871, 0.5121, 0.3871, 0.5093, 0.6129, 0.5093, 0.3871, 0.5026, 0.6129, 0.5026, 0.6129, 0.5059, 0.3871, 0.5059, 0.3871, 0.4879, 0.6129, 0.4879, 0.6129, 0.4907, 0.3871, 0.4907, 0.6129, 0.4974, 0.3871, 0.4974, 0.3871, 0.4941, 0.6129, 0.4941, 0.3871, 0.9879, 0.6129, 0.9879, 0.6129, 0.9902, 0.3871, 0.9902, 0.6129, 0.9946, 0.3871, 0.9946, 0.3871, 0.9927, 0.6129, 0.9927, 0.6129, 0.0121, 0.3871, 0.0121, 0.3871, 0.01023, 0.6129, 0.01023, 0.3871, 0.9972, 0.6129, 0.9972, 0.6129, 0.9981, 0.3871, 0.9981, 0.6129, 0.7621, 0.3871, 0.7621, 0.3871, 0.7593, 0.6129, 0.7593, 0.3871, 0.7526, 0.6129, 0.7526, 0.6129, 0.7559, 0.3871, 0.7559, 0.3871, 0.7379, 0.6129, 0.7379, 0.6129, 0.7407, 0.3871, 0.7407, 0.6129, 0.7474, 0.3871, 0.7474, 0.3871, 0.7441, 0.6129, 0.7441, 0.6129, 0.2621, 0.3871, 0.2621, 0.3871, 0.2593, 0.6129, 0.2593, 0.3871, 0.2526, 0.6129, 0.2526, 0.6129, 0.2559, 0.3871, 0.2559, 0.3871, 0.2379, 0.6129, 0.2379, 0.6129, 0.2407, 0.3871, 0.2407, 0.6129, 0.2474, 0.3871, 0.2474, 0.3871, 0.2441, 0.6129, 0.2441, 0.6371, 0.7379, 0.8629, 0.7379, 0.8629, 0.7402, 0.6371, 0.7402, 0.8629, 0.7446, 0.6371, 0.7446, 0.6371, 0.7427, 0.8629, 0.7427, 0.6129, 0.9879, 0.6129, 0.7621, 0.6148, 0.7621, 0.6148, 0.9879, 0.6371, 0.7472, 0.8629, 0.7472, 0.8629, 0.7481, 0.6371, 0.7481, 0.6371, 0.5121, 0.6371, 0.7379, 0.6343, 0.7379, 0.6343, 0.5121, 0.6276, 0.7379, 0.6276, 0.5121, 0.6309, 0.5121, 0.6309, 0.7379, 0.6129, 0.7379, 0.6129, 0.5121, 0.6157, 0.5121, 0.6157, 0.7379, 0.6224, 0.5121, 0.6224, 0.7379, 0.6191, 0.7379, 0.6191, 0.5121, 0.1371, 0.7379, 0.3629, 0.7379, 0.3629, 0.7402, 0.1371, 0.7402, 0.3629, 0.7446, 0.1371, 0.7446, 0.1371, 0.7427, 0.3629, 0.7427, 0.3871, 0.7621, 0.3871, 0.9879, 0.3852, 0.9879, 0.3852, 0.7621, 0.1371, 0.7472, 0.3629, 0.7472, 0.3629, 0.7481, 0.1371, 0.7481, 0.8629, 0.7379, 0.8629, 0.5121, 0.8652, 0.5121, 0.8652, 0.7379, 0.8696, 0.5121, 0.8696, 0.7379, 0.8677, 0.7379, 0.8677, 0.5121, 0.6129, 0.2379, 0.6129, 0.0121, 0.6148, 0.0121, 0.6148, 0.2379, 0.8722, 0.7379, 0.8722, 0.5121, 0.8731, 0.5121, 0.8731, 0.7379, 0.8629, 0.5121, 0.6371, 0.5121, 0.6371, 0.5098, 0.8629, 0.5098, 0.6371, 0.5054, 0.8629, 0.5054, 0.8629, 0.5073, 0.6371, 0.5073, 0.6129, 0.4879, 0.6129, 0.2621, 0.6148, 0.2621, 0.6148, 0.4879, 0.8629, 0.5028, 0.6371, 0.5028, 0.6371, 0.5019, 0.8629, 0.5019, 0.3629, 0.7379, 0.3629, 0.5121, 0.3657, 0.5121, 0.3657, 0.7379, 0.3724, 0.5121, 0.3724, 0.7379, 0.3691, 0.7379, 0.3691, 0.5121, 0.3871, 0.5121, 0.3871, 0.7379, 0.3843, 0.7379, 0.3843, 0.5121, 0.3776, 0.7379, 0.3776, 0.5121, 0.3809, 0.5121, 0.3809, 0.7379, 0.6147, 0.5018, 0.6147, 0.4982, 0.6162, 0.4997, 0.6162, 0.5003])
me_cube.materials.append(mat_material)
me_cube.use_remesh_preserve_volume = False
me_cube.use_remesh_preserve_attributes = False
me_cube.use_mirror_vertex_groups = False
me_cube.update()

# ---- objects
ob_cube = bpy.data.objects.new('Cube', me_cube)

# ---- transforms, parenting, visibility, modifiers, constraints
ob_cube.location = (0.0, 0.0, 0.0)
ob_cube.lock_rotations_4d = False
ob_cube.empty_display_type = 'ARROWS'
ob_cube.lineart.crease_threshold = 0.0

# ---- collection membership
col_collection.objects.link(ob_cube)

# ---- scene / render settings (as saved in the file)
scene.frame_start = 1; scene.frame_end = 250; scene.frame_set(1)
scene.render.engine = 'BLENDER_EEVEE_NEXT'
scene.cycles.use_denoising = False
scene.cycles.samples = 128
scene.cycles.sampling_pattern = 'TABULATED_SOBOL'
scene.cycles.use_adaptive_sampling = False
scene.cycles.use_light_tree = False
scene.view_settings.view_transform = 'Filmic'
bpy.context.view_layer.update()

# ---- added for rendering (the .blend has no active camera and no usable light): camera, sun
cam_auto = bpy.data.cameras.new('AutoCamera')
cam_auto.lens = 50.0
cam_auto.sensor_width = 36.0
cam_auto.clip_end = 1000.0
ob_auto_camera = bpy.data.objects.new('AutoCamera', cam_auto)
scene.collection.objects.link(ob_auto_camera)
ob_auto_camera.location = (3.20507, -3.84609, 2.56406)
ob_auto_camera.rotation_euler = (1.09748, -7.21219e-08, 0.694738)
scene.camera = ob_auto_camera
light_auto_sun = bpy.data.lights.new('AutoSun', 'SUN')
light_auto_sun.energy = 3.0
light_auto_sun.angle = 0.0523599
ob_auto_sun = bpy.data.objects.new('AutoSun', light_auto_sun)
scene.collection.objects.link(ob_auto_sun)
ob_auto_sun.rotation_euler = (0.872665, 0.174533, 0.523599)
bpy.context.view_layer.update()
